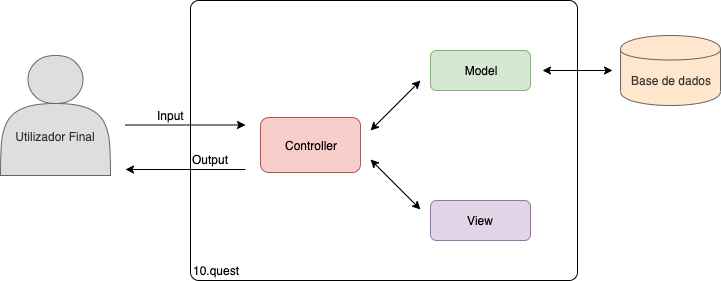

The diagram above was exported from draw.io. Its source (the exported page's mxGraphModel, read from the mxfile embedded in the PNG):
<mxGraphModel dx="1426" dy="732" grid="1" gridSize="10" guides="1" tooltips="1" connect="1" arrows="1" fold="1" page="1" pageScale="1" pageWidth="827" pageHeight="1169" math="0" shadow="0">
  <root>
    <mxCell id="1I2CwWJ6hDumECcNt6VH-0" />
    <mxCell id="1I2CwWJ6hDumECcNt6VH-1" parent="1I2CwWJ6hDumECcNt6VH-0" />
    <object label="&lt;div style=&quot;text-align: left&quot;&gt;10.quest&lt;/div&gt;" placeholders="1" c4Name="name" c4Type="ExecutionEnvironment" c4Application="applicationAndVersion" id="O9AzqBOvbgUIvHAUS_bk-3">
      <mxCell style="rounded=1;whiteSpace=wrap;html=1;labelBackgroundColor=none;fillColor=#ffffff;fontColor=#000000;align=left;arcSize=3;strokeColor=#000000;verticalAlign=bottom;" vertex="1" parent="1I2CwWJ6hDumECcNt6VH-1">
        <mxGeometry x="280" y="100" width="387" height="280" as="geometry" />
        <C4ExecutionEnvironment as="c4" />
      </mxCell>
    </object>
    <mxCell id="O9AzqBOvbgUIvHAUS_bk-4" value="&lt;br&gt;&lt;br&gt;&lt;br&gt;Utilizador Final" style="shape=actor;whiteSpace=wrap;html=1;fillColor=#DEDEDE;strokeColor=#666666;fontColor=#333333;" vertex="1" parent="1I2CwWJ6hDumECcNt6VH-1">
      <mxGeometry x="90" y="155" width="110" height="120" as="geometry" />
    </mxCell>
    <object label="Base de dados" placeholders="1" c4Type="Database" c4Technology="technology" c4Description="Beschreibung" id="O9AzqBOvbgUIvHAUS_bk-5">
      <mxCell style="shape=cylinder;whiteSpace=wrap;html=1;boundedLbl=1;rounded=0;labelBackgroundColor=none;fillColor=#FFE6CC;fontSize=12;fontColor=#333333;align=center;strokeColor=#666666;" vertex="1" parent="1I2CwWJ6hDumECcNt6VH-1">
        <mxGeometry x="710" y="135" width="100" height="70" as="geometry" />
        <C4Database as="c4" />
      </mxCell>
    </object>
    <mxCell id="O9AzqBOvbgUIvHAUS_bk-6" value="Model" style="rounded=1;whiteSpace=wrap;html=1;strokeColor=#82b366;fillColor=#d5e8d4;" vertex="1" parent="1I2CwWJ6hDumECcNt6VH-1">
      <mxGeometry x="520" y="150" width="100" height="40" as="geometry" />
    </mxCell>
    <mxCell id="O9AzqBOvbgUIvHAUS_bk-7" value="Controller" style="rounded=1;whiteSpace=wrap;html=1;strokeColor=#b85450;fillColor=#f8cecc;" vertex="1" parent="1I2CwWJ6hDumECcNt6VH-1">
      <mxGeometry x="350" y="217" width="100" height="55" as="geometry" />
    </mxCell>
    <mxCell id="O9AzqBOvbgUIvHAUS_bk-8" value="View" style="rounded=1;whiteSpace=wrap;html=1;strokeColor=#9673a6;fillColor=#e1d5e7;" vertex="1" parent="1I2CwWJ6hDumECcNt6VH-1">
      <mxGeometry x="520" y="300" width="100" height="40" as="geometry" />
    </mxCell>
    <mxCell id="O9AzqBOvbgUIvHAUS_bk-9" value="" style="endArrow=classic;startArrow=classic;html=1;" edge="1" parent="1I2CwWJ6hDumECcNt6VH-1">
      <mxGeometry width="50" height="50" relative="1" as="geometry">
        <mxPoint x="460" y="230" as="sourcePoint" />
        <mxPoint x="510" y="180" as="targetPoint" />
      </mxGeometry>
    </mxCell>
    <mxCell id="O9AzqBOvbgUIvHAUS_bk-10" value="" style="endArrow=classic;startArrow=classic;html=1;" edge="1" parent="1I2CwWJ6hDumECcNt6VH-1">
      <mxGeometry width="50" height="50" relative="1" as="geometry">
        <mxPoint x="460" y="259" as="sourcePoint" />
        <mxPoint x="510" y="309" as="targetPoint" />
      </mxGeometry>
    </mxCell>
    <mxCell id="O9AzqBOvbgUIvHAUS_bk-11" value="" style="endArrow=classic;html=1;" edge="1" parent="1I2CwWJ6hDumECcNt6VH-1">
      <mxGeometry width="50" height="50" relative="1" as="geometry">
        <mxPoint x="215" y="224.5" as="sourcePoint" />
        <mxPoint x="335" y="224.5" as="targetPoint" />
      </mxGeometry>
    </mxCell>
    <mxCell id="O9AzqBOvbgUIvHAUS_bk-13" value="Input" style="text;html=1;align=center;verticalAlign=middle;resizable=0;points=[];;autosize=1;" vertex="1" parent="1I2CwWJ6hDumECcNt6VH-1">
      <mxGeometry x="240" y="205" width="40" height="20" as="geometry" />
    </mxCell>
    <mxCell id="O9AzqBOvbgUIvHAUS_bk-14" value="" style="endArrow=classic;html=1;" edge="1" parent="1I2CwWJ6hDumECcNt6VH-1">
      <mxGeometry width="50" height="50" relative="1" as="geometry">
        <mxPoint x="335" y="269" as="sourcePoint" />
        <mxPoint x="215" y="269" as="targetPoint" />
      </mxGeometry>
    </mxCell>
    <mxCell id="O9AzqBOvbgUIvHAUS_bk-15" value="Output" style="text;html=1;align=center;verticalAlign=middle;resizable=0;points=[];;autosize=1;" vertex="1" parent="1I2CwWJ6hDumECcNt6VH-1">
      <mxGeometry x="275" y="249" width="50" height="20" as="geometry" />
    </mxCell>
    <mxCell id="O9AzqBOvbgUIvHAUS_bk-17" value="" style="endArrow=classic;startArrow=classic;html=1;" edge="1" parent="1I2CwWJ6hDumECcNt6VH-1">
      <mxGeometry width="50" height="50" relative="1" as="geometry">
        <mxPoint x="632" y="170" as="sourcePoint" />
        <mxPoint x="702" y="170" as="targetPoint" />
      </mxGeometry>
    </mxCell>
  </root>
</mxGraphModel>